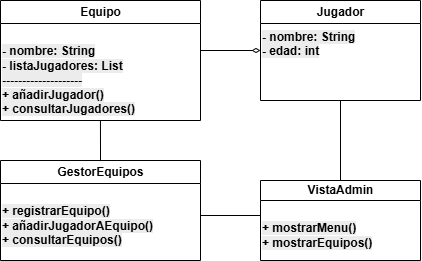

The diagram above was exported from draw.io. Its source (the exported page's mxGraphModel, read from the mxfile embedded in the PNG):
<mxGraphModel dx="873" dy="510" grid="1" gridSize="10" guides="1" tooltips="1" connect="1" arrows="1" fold="1" page="1" pageScale="1" pageWidth="827" pageHeight="1169" background="#ffffff" math="0" shadow="0">
  <root>
    <mxCell id="0" />
    <mxCell id="1" parent="0" />
    <mxCell id="equipo" value="Equipo" style="swimlane;childLayout=stackLayout;html=1;" parent="1" vertex="1">
      <mxGeometry x="60" y="40" width="200" height="120" as="geometry" />
    </mxCell>
    <mxCell id="U1nz_XbpmHpZTGNQdTXH-7" value="&lt;br style=&quot;forced-color-adjust: none; color: rgb(0, 0, 0); font-family: Helvetica; font-size: 12px; font-style: normal; font-variant-ligatures: normal; font-variant-caps: normal; font-weight: 700; letter-spacing: normal; orphans: 2; text-align: center; text-indent: 0px; text-transform: none; widows: 2; word-spacing: 0px; -webkit-text-stroke-width: 0px; white-space: nowrap; background-color: rgb(236, 236, 236); text-decoration-thickness: initial; text-decoration-style: initial; text-decoration-color: initial;&quot;&gt;&lt;span style=&quot;color: rgb(0, 0, 0); font-family: Helvetica; font-size: 12px; font-style: normal; font-variant-ligatures: normal; font-variant-caps: normal; font-weight: 700; letter-spacing: normal; orphans: 2; text-align: center; text-indent: 0px; text-transform: none; widows: 2; word-spacing: 0px; -webkit-text-stroke-width: 0px; white-space: nowrap; background-color: rgb(236, 236, 236); text-decoration-thickness: initial; text-decoration-style: initial; text-decoration-color: initial; float: none; display: inline !important;&quot;&gt;- nombre: String&lt;/span&gt;&lt;br style=&quot;forced-color-adjust: none; color: rgb(0, 0, 0); font-family: Helvetica; font-size: 12px; font-style: normal; font-variant-ligatures: normal; font-variant-caps: normal; font-weight: 700; letter-spacing: normal; orphans: 2; text-align: center; text-indent: 0px; text-transform: none; widows: 2; word-spacing: 0px; -webkit-text-stroke-width: 0px; white-space: nowrap; background-color: rgb(236, 236, 236); text-decoration-thickness: initial; text-decoration-style: initial; text-decoration-color: initial;&quot;&gt;&lt;span style=&quot;color: rgb(0, 0, 0); font-family: Helvetica; font-size: 12px; font-style: normal; font-variant-ligatures: normal; font-variant-caps: normal; font-weight: 700; letter-spacing: normal; orphans: 2; text-align: center; text-indent: 0px; text-transform: none; widows: 2; word-spacing: 0px; -webkit-text-stroke-width: 0px; white-space: nowrap; background-color: rgb(236, 236, 236); text-decoration-thickness: initial; text-decoration-style: initial; text-decoration-color: initial; float: none; display: inline !important;&quot;&gt;- listaJugadores: List&lt;/span&gt;&lt;br style=&quot;forced-color-adjust: none; color: rgb(0, 0, 0); font-family: Helvetica; font-size: 12px; font-style: normal; font-variant-ligatures: normal; font-variant-caps: normal; font-weight: 700; letter-spacing: normal; orphans: 2; text-align: center; text-indent: 0px; text-transform: none; widows: 2; word-spacing: 0px; -webkit-text-stroke-width: 0px; white-space: nowrap; background-color: rgb(236, 236, 236); text-decoration-thickness: initial; text-decoration-style: initial; text-decoration-color: initial;&quot;&gt;&lt;span style=&quot;color: rgb(0, 0, 0); font-family: Helvetica; font-size: 12px; font-style: normal; font-variant-ligatures: normal; font-variant-caps: normal; font-weight: 700; letter-spacing: normal; orphans: 2; text-align: center; text-indent: 0px; text-transform: none; widows: 2; word-spacing: 0px; -webkit-text-stroke-width: 0px; white-space: nowrap; background-color: rgb(236, 236, 236); text-decoration-thickness: initial; text-decoration-style: initial; text-decoration-color: initial; float: none; display: inline !important;&quot;&gt;--------------------&lt;/span&gt;&lt;br style=&quot;forced-color-adjust: none; color: rgb(0, 0, 0); font-family: Helvetica; font-size: 12px; font-style: normal; font-variant-ligatures: normal; font-variant-caps: normal; font-weight: 700; letter-spacing: normal; orphans: 2; text-align: center; text-indent: 0px; text-transform: none; widows: 2; word-spacing: 0px; -webkit-text-stroke-width: 0px; white-space: nowrap; background-color: rgb(236, 236, 236); text-decoration-thickness: initial; text-decoration-style: initial; text-decoration-color: initial;&quot;&gt;&lt;span style=&quot;color: rgb(0, 0, 0); font-family: Helvetica; font-size: 12px; font-style: normal; font-variant-ligatures: normal; font-variant-caps: normal; font-weight: 700; letter-spacing: normal; orphans: 2; text-align: center; text-indent: 0px; text-transform: none; widows: 2; word-spacing: 0px; -webkit-text-stroke-width: 0px; white-space: nowrap; background-color: rgb(236, 236, 236); text-decoration-thickness: initial; text-decoration-style: initial; text-decoration-color: initial; float: none; display: inline !important;&quot;&gt;+ añadirJugador()&lt;/span&gt;&lt;br style=&quot;forced-color-adjust: none; color: rgb(0, 0, 0); font-family: Helvetica; font-size: 12px; font-style: normal; font-variant-ligatures: normal; font-variant-caps: normal; font-weight: 700; letter-spacing: normal; orphans: 2; text-align: center; text-indent: 0px; text-transform: none; widows: 2; word-spacing: 0px; -webkit-text-stroke-width: 0px; white-space: nowrap; background-color: rgb(236, 236, 236); text-decoration-thickness: initial; text-decoration-style: initial; text-decoration-color: initial;&quot;&gt;&lt;span style=&quot;color: rgb(0, 0, 0); font-family: Helvetica; font-size: 12px; font-style: normal; font-variant-ligatures: normal; font-variant-caps: normal; font-weight: 700; letter-spacing: normal; orphans: 2; text-align: center; text-indent: 0px; text-transform: none; widows: 2; word-spacing: 0px; -webkit-text-stroke-width: 0px; white-space: nowrap; background-color: rgb(236, 236, 236); text-decoration-thickness: initial; text-decoration-style: initial; text-decoration-color: initial; float: none; display: inline !important;&quot;&gt;+ consultarJugadores()&lt;/span&gt;" style="text;whiteSpace=wrap;html=1;" vertex="1" parent="equipo">
      <mxGeometry y="23" width="170" height="97" as="geometry" />
    </mxCell>
    <mxCell id="jugador" value="Jugador" style="swimlane;childLayout=stackLayout;html=1;" parent="1" vertex="1">
      <mxGeometry x="320" y="40" width="160" height="100" as="geometry" />
    </mxCell>
    <mxCell id="U1nz_XbpmHpZTGNQdTXH-3" value="&lt;span style=&quot;color: rgb(0, 0, 0); font-family: Helvetica; font-size: 12px; font-style: normal; font-variant-ligatures: normal; font-variant-caps: normal; font-weight: 700; letter-spacing: normal; orphans: 2; text-align: center; text-indent: 0px; text-transform: none; widows: 2; word-spacing: 0px; -webkit-text-stroke-width: 0px; white-space: nowrap; background-color: rgb(236, 236, 236); text-decoration-thickness: initial; text-decoration-style: initial; text-decoration-color: initial; float: none; display: inline !important;&quot;&gt;- nombre: String&lt;/span&gt;&lt;br style=&quot;forced-color-adjust: none; color: rgb(0, 0, 0); font-family: Helvetica; font-size: 12px; font-style: normal; font-variant-ligatures: normal; font-variant-caps: normal; font-weight: 700; letter-spacing: normal; orphans: 2; text-align: center; text-indent: 0px; text-transform: none; widows: 2; word-spacing: 0px; -webkit-text-stroke-width: 0px; white-space: nowrap; background-color: rgb(236, 236, 236); text-decoration-thickness: initial; text-decoration-style: initial; text-decoration-color: initial;&quot;&gt;&lt;span style=&quot;color: rgb(0, 0, 0); font-family: Helvetica; font-size: 12px; font-style: normal; font-variant-ligatures: normal; font-variant-caps: normal; font-weight: 700; letter-spacing: normal; orphans: 2; text-align: center; text-indent: 0px; text-transform: none; widows: 2; word-spacing: 0px; -webkit-text-stroke-width: 0px; white-space: nowrap; background-color: rgb(236, 236, 236); text-decoration-thickness: initial; text-decoration-style: initial; text-decoration-color: initial; float: none; display: inline !important;&quot;&gt;- edad: int&lt;/span&gt;" style="text;whiteSpace=wrap;html=1;" vertex="1" parent="jugador">
      <mxGeometry y="23" width="130" height="77" as="geometry" />
    </mxCell>
    <mxCell id="gestor" value="GestorEquipos" style="swimlane;childLayout=stackLayout;html=1;" parent="1" vertex="1">
      <mxGeometry x="60" y="200" width="200" height="100" as="geometry" />
    </mxCell>
    <mxCell id="U1nz_XbpmHpZTGNQdTXH-6" value="&lt;br style=&quot;forced-color-adjust: none; color: rgb(0, 0, 0); font-family: Helvetica; font-size: 12px; font-style: normal; font-variant-ligatures: normal; font-variant-caps: normal; font-weight: 700; letter-spacing: normal; orphans: 2; text-align: center; text-indent: 0px; text-transform: none; widows: 2; word-spacing: 0px; -webkit-text-stroke-width: 0px; white-space: nowrap; background-color: rgb(236, 236, 236); text-decoration-thickness: initial; text-decoration-style: initial; text-decoration-color: initial;&quot;&gt;&lt;span style=&quot;color: rgb(0, 0, 0); font-family: Helvetica; font-size: 12px; font-style: normal; font-variant-ligatures: normal; font-variant-caps: normal; font-weight: 700; letter-spacing: normal; orphans: 2; text-align: center; text-indent: 0px; text-transform: none; widows: 2; word-spacing: 0px; -webkit-text-stroke-width: 0px; white-space: nowrap; background-color: rgb(236, 236, 236); text-decoration-thickness: initial; text-decoration-style: initial; text-decoration-color: initial; float: none; display: inline !important;&quot;&gt;+ registrarEquipo()&lt;/span&gt;&lt;br style=&quot;forced-color-adjust: none; color: rgb(0, 0, 0); font-family: Helvetica; font-size: 12px; font-style: normal; font-variant-ligatures: normal; font-variant-caps: normal; font-weight: 700; letter-spacing: normal; orphans: 2; text-align: center; text-indent: 0px; text-transform: none; widows: 2; word-spacing: 0px; -webkit-text-stroke-width: 0px; white-space: nowrap; background-color: rgb(236, 236, 236); text-decoration-thickness: initial; text-decoration-style: initial; text-decoration-color: initial;&quot;&gt;&lt;span style=&quot;color: rgb(0, 0, 0); font-family: Helvetica; font-size: 12px; font-style: normal; font-variant-ligatures: normal; font-variant-caps: normal; font-weight: 700; letter-spacing: normal; orphans: 2; text-align: center; text-indent: 0px; text-transform: none; widows: 2; word-spacing: 0px; -webkit-text-stroke-width: 0px; white-space: nowrap; background-color: rgb(236, 236, 236); text-decoration-thickness: initial; text-decoration-style: initial; text-decoration-color: initial; float: none; display: inline !important;&quot;&gt;+ añadirJugadorAEquipo()&lt;/span&gt;&lt;br style=&quot;forced-color-adjust: none; color: rgb(0, 0, 0); font-family: Helvetica; font-size: 12px; font-style: normal; font-variant-ligatures: normal; font-variant-caps: normal; font-weight: 700; letter-spacing: normal; orphans: 2; text-align: center; text-indent: 0px; text-transform: none; widows: 2; word-spacing: 0px; -webkit-text-stroke-width: 0px; white-space: nowrap; background-color: rgb(236, 236, 236); text-decoration-thickness: initial; text-decoration-style: initial; text-decoration-color: initial;&quot;&gt;&lt;span style=&quot;color: rgb(0, 0, 0); font-family: Helvetica; font-size: 12px; font-style: normal; font-variant-ligatures: normal; font-variant-caps: normal; font-weight: 700; letter-spacing: normal; orphans: 2; text-align: center; text-indent: 0px; text-transform: none; widows: 2; word-spacing: 0px; -webkit-text-stroke-width: 0px; white-space: nowrap; background-color: rgb(236, 236, 236); text-decoration-thickness: initial; text-decoration-style: initial; text-decoration-color: initial; float: none; display: inline !important;&quot;&gt;+ consultarEquipos()&lt;/span&gt;" style="text;whiteSpace=wrap;html=1;" vertex="1" parent="gestor">
      <mxGeometry y="23" width="180" height="77" as="geometry" />
    </mxCell>
    <mxCell id="vista" value="VistaAdmin" style="swimlane;childLayout=stackLayout;html=1;startSize=20;" parent="1" vertex="1">
      <mxGeometry x="320" y="220" width="160" height="80" as="geometry" />
    </mxCell>
    <mxCell id="U1nz_XbpmHpZTGNQdTXH-5" value="&lt;br style=&quot;forced-color-adjust: none; color: rgb(0, 0, 0); font-family: Helvetica; font-size: 12px; font-style: normal; font-variant-ligatures: normal; font-variant-caps: normal; font-weight: 700; letter-spacing: normal; orphans: 2; text-align: center; text-indent: 0px; text-transform: none; widows: 2; word-spacing: 0px; -webkit-text-stroke-width: 0px; white-space: nowrap; background-color: rgb(236, 236, 236); text-decoration-thickness: initial; text-decoration-style: initial; text-decoration-color: initial;&quot;&gt;&lt;span style=&quot;color: rgb(0, 0, 0); font-family: Helvetica; font-size: 12px; font-style: normal; font-variant-ligatures: normal; font-variant-caps: normal; font-weight: 700; letter-spacing: normal; orphans: 2; text-align: center; text-indent: 0px; text-transform: none; widows: 2; word-spacing: 0px; -webkit-text-stroke-width: 0px; white-space: nowrap; background-color: rgb(236, 236, 236); text-decoration-thickness: initial; text-decoration-style: initial; text-decoration-color: initial; float: none; display: inline !important;&quot;&gt;+ mostrarMenu()&lt;/span&gt;&lt;br style=&quot;forced-color-adjust: none; color: rgb(0, 0, 0); font-family: Helvetica; font-size: 12px; font-style: normal; font-variant-ligatures: normal; font-variant-caps: normal; font-weight: 700; letter-spacing: normal; orphans: 2; text-align: center; text-indent: 0px; text-transform: none; widows: 2; word-spacing: 0px; -webkit-text-stroke-width: 0px; white-space: nowrap; background-color: rgb(236, 236, 236); text-decoration-thickness: initial; text-decoration-style: initial; text-decoration-color: initial;&quot;&gt;&lt;span style=&quot;color: rgb(0, 0, 0); font-family: Helvetica; font-size: 12px; font-style: normal; font-variant-ligatures: normal; font-variant-caps: normal; font-weight: 700; letter-spacing: normal; orphans: 2; text-align: center; text-indent: 0px; text-transform: none; widows: 2; word-spacing: 0px; -webkit-text-stroke-width: 0px; white-space: nowrap; background-color: rgb(236, 236, 236); text-decoration-thickness: initial; text-decoration-style: initial; text-decoration-color: initial; float: none; display: inline !important;&quot;&gt;+ mostrarEquipos()&lt;/span&gt;" style="text;whiteSpace=wrap;html=1;" vertex="1" parent="vista">
      <mxGeometry y="20" width="140" height="60" as="geometry" />
    </mxCell>
    <mxCell id="rel1" style="endArrow=diamondThin;endFill=0;" parent="1" target="jugador" edge="1">
      <mxGeometry relative="1" as="geometry">
        <mxPoint x="260" y="90" as="sourcePoint" />
      </mxGeometry>
    </mxCell>
    <mxCell id="U1nz_XbpmHpZTGNQdTXH-9" value="" style="endArrow=none;html=1;rounded=0;exitX=0.5;exitY=0;exitDx=0;exitDy=0;" edge="1" parent="1" source="vista">
      <mxGeometry width="50" height="50" relative="1" as="geometry">
        <mxPoint x="350" y="190" as="sourcePoint" />
        <mxPoint x="400" y="140" as="targetPoint" />
      </mxGeometry>
    </mxCell>
    <mxCell id="U1nz_XbpmHpZTGNQdTXH-10" value="" style="endArrow=none;html=1;rounded=0;entryX=0;entryY=0.25;entryDx=0;entryDy=0;" edge="1" parent="1" target="U1nz_XbpmHpZTGNQdTXH-5">
      <mxGeometry width="50" height="50" relative="1" as="geometry">
        <mxPoint x="260" y="255" as="sourcePoint" />
        <mxPoint x="280" y="200" as="targetPoint" />
      </mxGeometry>
    </mxCell>
    <mxCell id="U1nz_XbpmHpZTGNQdTXH-16" value="" style="endArrow=none;html=1;rounded=0;entryX=0.588;entryY=1;entryDx=0;entryDy=0;entryPerimeter=0;exitX=0.5;exitY=0;exitDx=0;exitDy=0;" edge="1" parent="1" source="gestor" target="U1nz_XbpmHpZTGNQdTXH-7">
      <mxGeometry width="50" height="50" relative="1" as="geometry">
        <mxPoint x="160" y="200" as="sourcePoint" />
        <mxPoint x="210" y="150" as="targetPoint" />
      </mxGeometry>
    </mxCell>
  </root>
</mxGraphModel>